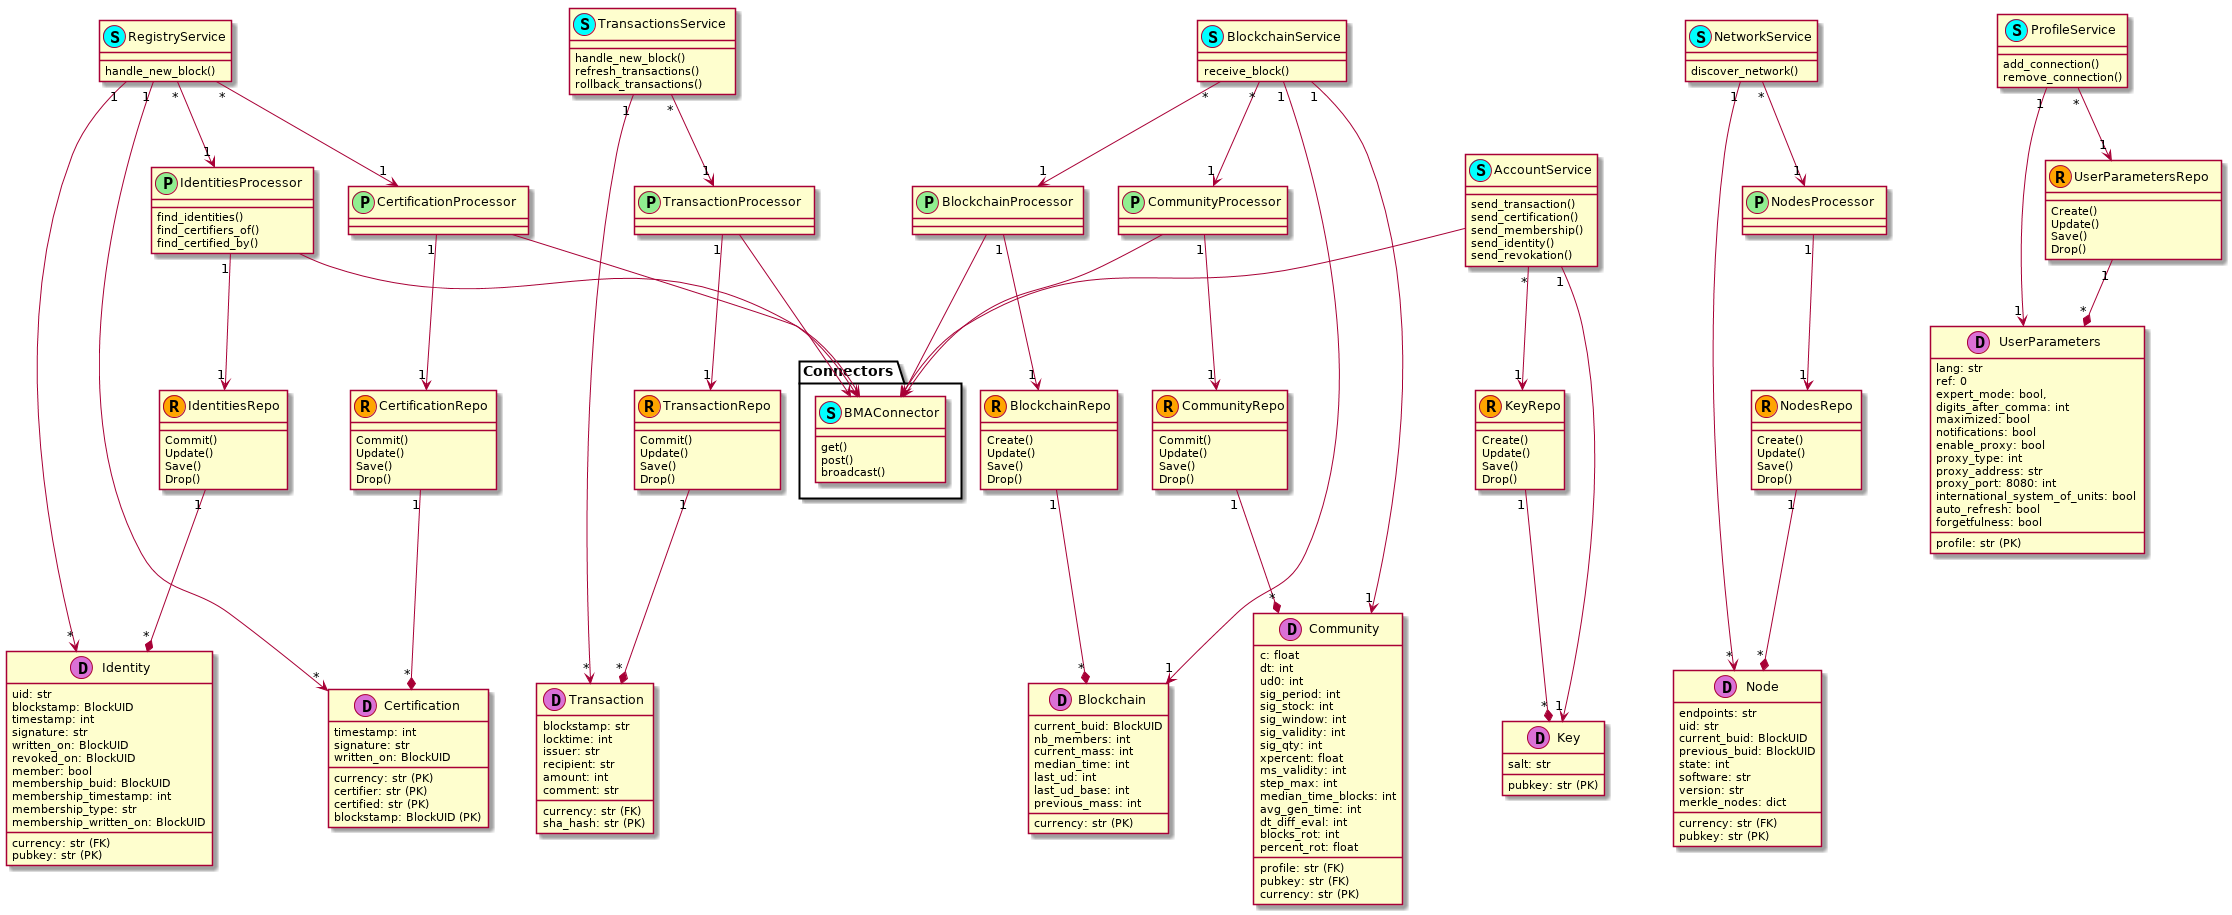

The diagram above was rendered by PlantUML. Its source (embedded in the PNG):
@startuml



class Identity << (D,orchid) >> {
    currency: str (FK)
    uid: str
    pubkey: str (PK)
    blockstamp: BlockUID
    timestamp: int
    signature: str
    written_on: BlockUID
    revoked_on: BlockUID
    member: bool
    membership_buid: BlockUID
    membership_timestamp: int
    membership_type: str
    membership_written_on: BlockUID
}

class Certification << (D,orchid) >> {
    currency: str (PK)
    certifier: str (PK)
    certified: str (PK)
    blockstamp: BlockUID (PK)
    timestamp: int
    signature: str
    written_on: BlockUID
}

class Transaction  << (D,orchid) >> {
    currency: str (FK)
    blockstamp: str
    locktime: int
    issuer: str
    recipient: str
    amount: int
    comment: str
    sha_hash: str (PK)
}

class Community  << (D,orchid) >> {
    profile: str (FK)
    pubkey: str (FK)
    currency: str (PK)
    c: float
    dt: int
    ud0: int
    sig_period: int
    sig_stock: int
    sig_window: int
    sig_validity: int
    sig_qty: int
    xpercent: float
    ms_validity: int
    step_max: int
    median_time_blocks: int
    avg_gen_time: int
    dt_diff_eval: int
    blocks_rot: int
    percent_rot: float
}

class Blockchain  << (D,orchid) >> {
    currency: str (PK)
    current_buid: BlockUID
    nb_members: int
    current_mass: int
    median_time: int
    last_ud: int
    last_ud_base: int
    previous_mass: int
}

class Node  << (D,orchid) >> {
    currency: str (FK)
    endpoints: str
    uid: str
    pubkey: str (PK)
    current_buid: BlockUID
    previous_buid: BlockUID
    state: int
    software: str
    version: str
    merkle_nodes: dict
}

class Key  << (D,orchid) >> {
    pubkey: str (PK)
    salt: str
}

class UserParameters  << (D,orchid) >> {
    profile: str (PK)
    lang: str
    ref: 0
    expert_mode: bool,
    digits_after_comma: int
    maximized: bool
    notifications: bool
    enable_proxy: bool
    proxy_type: int
    proxy_address: str
    proxy_port: 8080: int
    international_system_of_units: bool
    auto_refresh: bool
    forgetfulness: bool
}

class UserParametersRepo << (R,orange) >> {
    Create()
    Update()
    Save()
    Drop()
}


class KeyRepo << (R,orange) >>  {
    Create()
    Update()
    Save()
    Drop()
}


class NodesRepo << (R,orange) >>   {
    Create()
    Update()
    Save()
    Drop()
}

class BlockchainRepo << (R,orange) >>  {
    Create()
    Update()
    Save()
    Drop()
}
class CommunityRepo << (R,orange) >>  {
    Commit()
    Update()
    Save()
    Drop()
}
class TransactionRepo << (R,orange) >>  {
    Commit()
    Update()
    Save()
    Drop()
}
class CertificationRepo  << (R,orange) >> {
    Commit()
    Update()
    Save()
    Drop()
}
class IdentitiesRepo  << (R,orange) >>  {
    Commit()
    Update()
    Save()
    Drop()
}

IdentitiesRepo "1" --* "*" Identity

CertificationRepo "1" --* "*" Certification

TransactionRepo "1" --* "*" Transaction

CommunityRepo "1" --* "*" Community

BlockchainRepo "1" --* "*" Blockchain

NodesRepo "1" --* "*" Node

KeyRepo "1" --* "*" Key

UserParametersRepo "1" --* "*" UserParameters




class IdentitiesProcessor  << (P,lightgreen) >> {
    find_identities()
    find_certifiers_of()
    find_certified_by()
}

class CertificationProcessor  << (P,lightgreen) >> {
}
class TransactionProcessor  << (P,lightgreen) >> {
}
class CommunityProcessor  << (P,lightgreen) >> {
}
class BlockchainProcessor  << (P,lightgreen) >> {
}
class NodesProcessor  << (P,lightgreen) >> {
}




class ProfileService << (S,cyan) >>  {
    add_connection()
    remove_connection()
}

class AccountService << (S,cyan) >>  {
    send_transaction()
    send_certification()
    send_membership()
    send_identity()
    send_revokation()
}

class TransactionsService << (S,cyan) >>  {
    handle_new_block()
    refresh_transactions()
    rollback_transactions()
}

class RegistryService << (S,cyan) >> {
    handle_new_block()
}

class NetworkService << (S,cyan) >>  {
    discover_network()
}

class BlockchainService  << (S,cyan) >>  {
    receive_block()
}


ProfileService "1" --> "1" UserParameters
ProfileService "*" --> "1" UserParametersRepo

AccountService "1" --> "1" Key
AccountService "*" --> "1" KeyRepo


TransactionsService "1" --> "*" Transaction
TransactionsService "*" --> "1" TransactionProcessor
TransactionProcessor "1" --> "1" TransactionRepo

RegistryService "1" --> "*" Identity
RegistryService "1" --> "*" Certification
RegistryService "*" --> "1" IdentitiesProcessor
IdentitiesProcessor "1" --> "1" IdentitiesRepo
RegistryService "*" --> "1" CertificationProcessor
CertificationProcessor "1" --> "1" CertificationRepo

NetworkService "1" --> "*" Node
NetworkService "*" --> "1" NodesProcessor
NodesProcessor "1" --> "1" NodesRepo

BlockchainService "1" --> "1" Blockchain
BlockchainService "1" --> "1" Community
BlockchainService "*" --> "1" BlockchainProcessor
BlockchainProcessor "1" --> "1" BlockchainRepo
BlockchainService "*" --> "1" CommunityProcessor
CommunityProcessor "1" --> "1" CommunityRepo

package Connectors {
    class BMAConnector << (S,cyan) >>  {
        get()
        post()
        broadcast()
    }
}

AccountService --> BMAConnector
BlockchainProcessor --> BMAConnector
CommunityProcessor --> BMAConnector
TransactionProcessor --> BMAConnector
IdentitiesProcessor --> BMAConnector
CertificationProcessor --> BMAConnector

@enduml